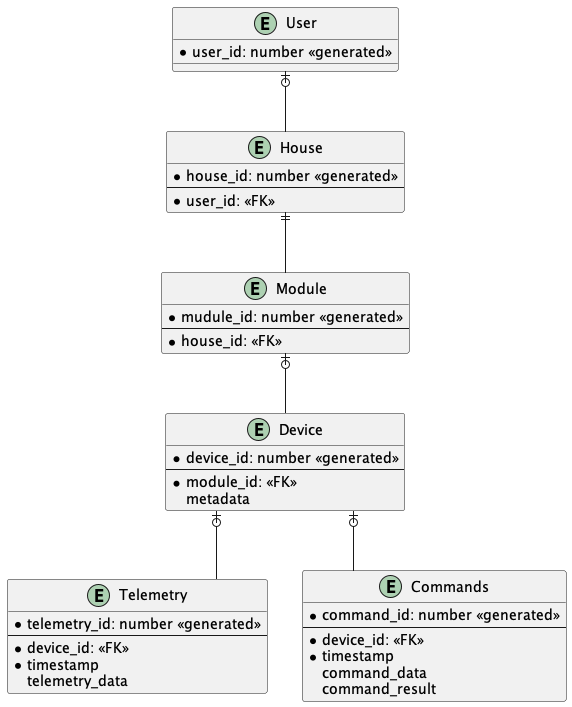

The diagram above was rendered by PlantUML. Its source (embedded in the PNG):
@startuml

skinparam linetype ortho

entity User {
    * user_id: number <<generated>>
}
entity House{
    * house_id: number <<generated>>
    --
    * user_id: <<FK>>
}
entity Module{
    * mudule_id: number <<generated>>
    --
    * house_id: <<FK>>
}
entity Device {
    * device_id: number <<generated>>
    --
    * module_id: <<FK>>
    metadata 
}
entity Telemetry {
    * telemetry_id: number <<generated>>
    --
    * device_id: <<FK>>
    * timestamp
    telemetry_data
}
entity Commands {
    * command_id: number <<generated>>
    --
    * device_id: <<FK>>
    * timestamp
    command_data
    command_result
}

Module |o-- Device
Device |o-- Telemetry
Device |o-- Commands
House ||-- Module
User |o-- House
@enduml